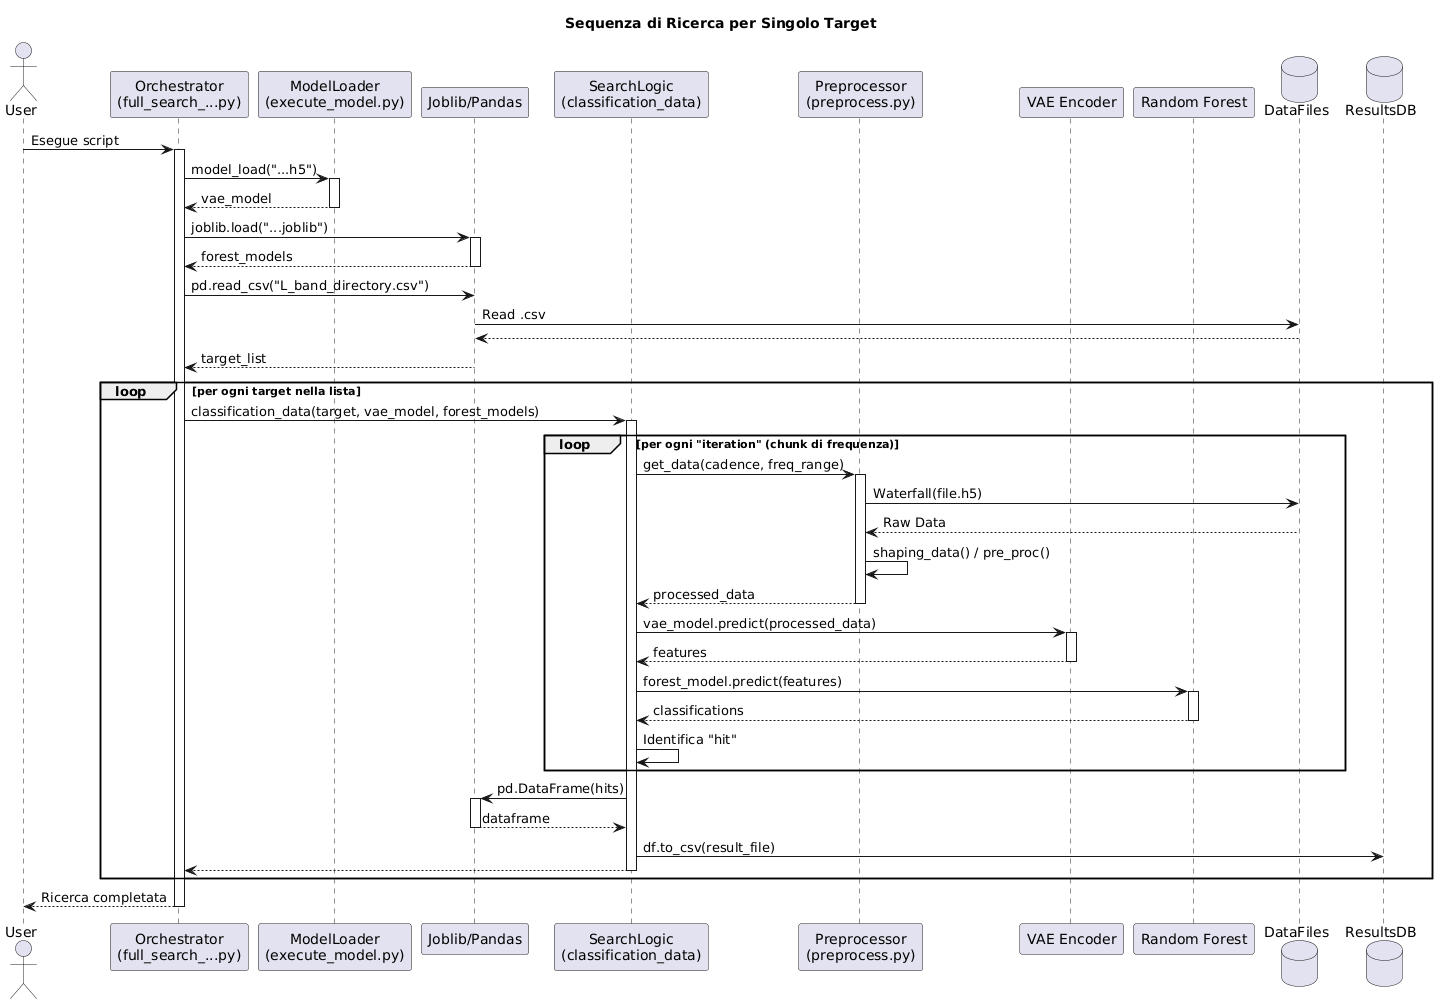

The diagram above was rendered by PlantUML. Its source (embedded in the PNG):
@startuml
title "Sequenza di Ricerca per Singolo Target"

actor User
participant "Orchestrator\n(full_search_...py)" as Main
participant "ModelLoader\n(execute_model.py)" as Loader
participant "Joblib/Pandas" as Util
participant "SearchLogic\n(classification_data)" as Search
participant "Preprocessor\n(preprocess.py)" as Preproc
participant "VAE Encoder" as VAE
participant "Random Forest" as RF
database "DataFiles" as Files
database "ResultsDB" as OutputDB

User -> Main : Esegue script
activate Main

Main -> Loader : model_load("...h5")
activate Loader
Loader --> Main : vae_model
deactivate Loader

Main -> Util : joblib.load("...joblib")
activate Util
Util --> Main : forest_models
deactivate Util

Main -> Util : pd.read_csv("L_band_directory.csv")
Util -> Files : Read .csv
Files --> Util
Util --> Main : target_list
deactivate Util

loop per ogni target nella lista
    Main -> Search : classification_data(target, vae_model, forest_models)
    activate Search
    
    loop per ogni "iteration" (chunk di frequenza)
        Search -> Preproc : get_data(cadence, freq_range)
        activate Preproc
        Preproc -> Files : Waterfall(file.h5)
        Files --> Preproc : Raw Data
        Preproc -> Preproc : shaping_data() / pre_proc()
        Preproc --> Search : processed_data
        deactivate Preproc

        Search -> VAE : vae_model.predict(processed_data)
        activate VAE
        VAE --> Search : features
        deactivate VAE
        
        Search -> RF : forest_model.predict(features)
        activate RF
        RF --> Search : classifications
        deactivate RF
        
        Search -> Search : Identifica "hit"
    end
    
    Search -> Util : pd.DataFrame(hits)
    activate Util
    Util --> Search : dataframe
    deactivate Util

    Search -> OutputDB : df.to_csv(result_file)
    
    Search --> Main
    deactivate Search
end

Main --> User : Ricerca completata
deactivate Main
@enduml